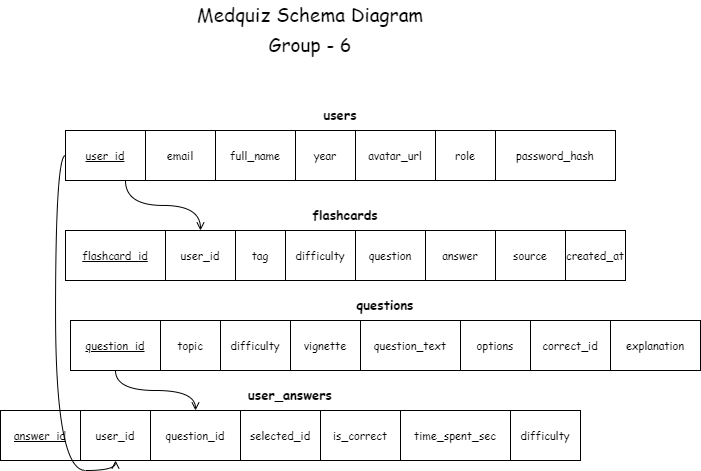

The diagram above was exported from draw.io. Its source (the exported page's mxGraphModel, read from the mxfile embedded in the PNG):
<mxGraphModel dx="1678" dy="914" grid="1" gridSize="10" guides="1" tooltips="1" connect="1" arrows="1" fold="1" page="1" pageScale="1" pageWidth="1600" pageHeight="1000" math="0" shadow="0">
  <root>
    <mxCell id="0" />
    <mxCell id="1" parent="0" />
    <mxCell id="On69HVOXrGC8seitGy7p-3" connectable="0" parent="1" style="group;fontFamily=Comic Sans MS;" value="" vertex="1">
      <mxGeometry height="60" width="270" x="665" y="90" as="geometry" />
    </mxCell>
    <mxCell id="On69HVOXrGC8seitGy7p-1" parent="On69HVOXrGC8seitGy7p-3" style="text;html=1;whiteSpace=wrap;strokeColor=none;fillColor=none;align=center;verticalAlign=middle;rounded=0;fontFamily=Comic Sans MS;" value="&lt;font style=&quot;font-size: 19px;&quot;&gt;Medquiz Schema Diagram&lt;/font&gt;" vertex="1">
      <mxGeometry height="30" width="270" as="geometry" />
    </mxCell>
    <mxCell id="On69HVOXrGC8seitGy7p-2" parent="On69HVOXrGC8seitGy7p-3" style="text;html=1;whiteSpace=wrap;strokeColor=none;fillColor=none;align=center;verticalAlign=middle;rounded=0;fontFamily=Comic Sans MS;" value="&lt;font style=&quot;font-size: 19px;&quot;&gt;Group - 6&lt;/font&gt;" vertex="1">
      <mxGeometry height="30" width="270" y="30" as="geometry" />
    </mxCell>
    <mxCell id="On69HVOXrGC8seitGy7p-4" connectable="0" parent="1" style="group;fontFamily=Comic Sans MS;" value="" vertex="1">
      <mxGeometry height="360" width="700" x="490" y="190" as="geometry" />
    </mxCell>
    <mxCell id="fk_users_ua" edge="1" parent="On69HVOXrGC8seitGy7p-4" source="users_c1" style="html=1;strokeColor=#000000;strokeWidth=1;endArrow=open;endFill=0;entryX=0.5;entryY=1;entryDx=0;entryDy=0;rounded=0;exitX=0;exitY=0.5;exitDx=0;exitDy=0;edgeStyle=orthogonalEdgeStyle;curved=1;fontFamily=Comic Sans MS;" target="ua_c2">
      <mxGeometry relative="1" as="geometry">
        <mxPoint x="60" y="60" as="sourcePoint" />
        <mxPoint x="50" y="560.0000000000002" as="targetPoint" />
      </mxGeometry>
    </mxCell>
    <mxCell id="fk_q_ua" edge="1" parent="On69HVOXrGC8seitGy7p-4" source="q_c1" style="edgeStyle=orthogonalEdgeStyle;html=1;strokeColor=#000000;strokeWidth=1;endArrow=open;endFill=0;exitX=0.5;exitY=1;exitDx=0;exitDy=0;entryX=0.5;entryY=0;entryDx=0;entryDy=0;rounded=0;curved=1;fontFamily=Comic Sans MS;" target="ua_c3">
      <mxGeometry relative="1" as="geometry" />
    </mxCell>
    <mxCell id="fk_users_fc" edge="1" parent="On69HVOXrGC8seitGy7p-4" source="users_c1" style="html=1;strokeColor=#000000;strokeWidth=1;endArrow=open;endFill=0;exitX=0.75;exitY=1;exitDx=0;exitDy=0;entryX=0.5;entryY=0;entryDx=0;entryDy=0;rounded=0;edgeStyle=orthogonalEdgeStyle;curved=1;fontFamily=Comic Sans MS;" target="fc_c2">
      <mxGeometry relative="1" as="geometry" />
    </mxCell>
    <mxCell id="L-jmiBVs4C1AdPbEAnt_-1" connectable="0" parent="On69HVOXrGC8seitGy7p-4" style="group;fontFamily=Comic Sans MS;" value="" vertex="1">
      <mxGeometry height="80" width="560" x="65" y="100" as="geometry" />
    </mxCell>
    <mxCell id="fc_title" parent="L-jmiBVs4C1AdPbEAnt_-1" style="text;html=1;align=center;verticalAlign=middle;whiteSpace=wrap;fontSize=13;fontStyle=1;strokeColor=none;fillColor=none;fontFamily=Comic Sans MS;" value="flashcards" vertex="1">
      <mxGeometry height="30" width="560" as="geometry" />
    </mxCell>
    <mxCell id="fc_box" parent="L-jmiBVs4C1AdPbEAnt_-1" style="rounded=0;whiteSpace=wrap;html=1;fillColor=none;strokeColor=#000000;fontFamily=Comic Sans MS;" value="" vertex="1">
      <mxGeometry height="50" width="560" y="30" as="geometry" />
    </mxCell>
    <mxCell id="fc_c1" parent="L-jmiBVs4C1AdPbEAnt_-1" style="text;html=1;align=center;verticalAlign=middle;whiteSpace=wrap;fontSize=11;strokeColor=#000000;fillColor=none;rounded=0;fontFamily=Comic Sans MS;" value="&lt;u&gt;flashcard_id&lt;/u&gt;" vertex="1">
      <mxGeometry height="50" width="100" y="30" as="geometry" />
    </mxCell>
    <mxCell id="fc_c2" parent="L-jmiBVs4C1AdPbEAnt_-1" style="text;html=1;align=center;verticalAlign=middle;whiteSpace=wrap;fontSize=11;strokeColor=#000000;fillColor=none;rounded=0;fontFamily=Comic Sans MS;" value="user_id" vertex="1">
      <mxGeometry height="50" width="70" x="100" y="30" as="geometry" />
    </mxCell>
    <mxCell id="fc_c3" parent="L-jmiBVs4C1AdPbEAnt_-1" style="text;html=1;align=center;verticalAlign=middle;whiteSpace=wrap;fontSize=11;strokeColor=#000000;fillColor=none;rounded=0;fontFamily=Comic Sans MS;" value="tag" vertex="1">
      <mxGeometry height="50" width="50" x="170" y="30" as="geometry" />
    </mxCell>
    <mxCell id="fc_c4" parent="L-jmiBVs4C1AdPbEAnt_-1" style="text;html=1;align=center;verticalAlign=middle;whiteSpace=wrap;fontSize=11;strokeColor=#000000;fillColor=none;rounded=0;fontFamily=Comic Sans MS;" value="difficulty" vertex="1">
      <mxGeometry height="50" width="70" x="220" y="30" as="geometry" />
    </mxCell>
    <mxCell id="fc_c5" parent="L-jmiBVs4C1AdPbEAnt_-1" style="text;html=1;align=center;verticalAlign=middle;whiteSpace=wrap;fontSize=11;strokeColor=#000000;fillColor=none;rounded=0;fontFamily=Comic Sans MS;" value="question" vertex="1">
      <mxGeometry height="50" width="70" x="290" y="30" as="geometry" />
    </mxCell>
    <mxCell id="fc_c6" parent="L-jmiBVs4C1AdPbEAnt_-1" style="text;html=1;align=center;verticalAlign=middle;whiteSpace=wrap;fontSize=11;strokeColor=#000000;fillColor=none;rounded=0;fontFamily=Comic Sans MS;" value="answer" vertex="1">
      <mxGeometry height="50" width="70" x="360" y="30" as="geometry" />
    </mxCell>
    <mxCell id="fc_c7" parent="L-jmiBVs4C1AdPbEAnt_-1" style="text;html=1;align=center;verticalAlign=middle;whiteSpace=wrap;fontSize=11;strokeColor=#000000;fillColor=none;rounded=0;fontFamily=Comic Sans MS;" value="source" vertex="1">
      <mxGeometry height="50" width="70" x="430" y="30" as="geometry" />
    </mxCell>
    <mxCell id="fc_c8" parent="L-jmiBVs4C1AdPbEAnt_-1" style="text;html=1;align=center;verticalAlign=middle;whiteSpace=wrap;fontSize=11;strokeColor=#000000;fillColor=none;rounded=0;fontFamily=Comic Sans MS;" value="created_at" vertex="1">
      <mxGeometry height="50" width="60" x="500" y="30" as="geometry" />
    </mxCell>
    <mxCell id="L-jmiBVs4C1AdPbEAnt_-2" connectable="0" parent="On69HVOXrGC8seitGy7p-4" style="group;fontFamily=Comic Sans MS;" value="" vertex="1">
      <mxGeometry height="80" width="550" x="65" as="geometry" />
    </mxCell>
    <mxCell id="users_title" parent="L-jmiBVs4C1AdPbEAnt_-2" style="text;html=1;align=center;verticalAlign=middle;whiteSpace=wrap;fontSize=13;fontStyle=1;strokeColor=none;fillColor=none;fontFamily=Comic Sans MS;" value="users" vertex="1">
      <mxGeometry height="30" width="550" as="geometry" />
    </mxCell>
    <mxCell id="users_box" parent="L-jmiBVs4C1AdPbEAnt_-2" style="rounded=0;whiteSpace=wrap;html=1;fillColor=none;strokeColor=#000000;fontFamily=Comic Sans MS;" value="" vertex="1">
      <mxGeometry height="50" width="550" y="30" as="geometry" />
    </mxCell>
    <mxCell id="users_c1" parent="L-jmiBVs4C1AdPbEAnt_-2" style="text;html=1;align=center;verticalAlign=middle;whiteSpace=wrap;fontSize=11;strokeColor=#000000;fillColor=none;rounded=0;fontFamily=Comic Sans MS;" value="&lt;u&gt;user_id&lt;/u&gt;" vertex="1">
      <mxGeometry height="50" width="80" y="30" as="geometry" />
    </mxCell>
    <mxCell id="users_c2" parent="L-jmiBVs4C1AdPbEAnt_-2" style="text;html=1;align=center;verticalAlign=middle;whiteSpace=wrap;fontSize=11;strokeColor=#000000;fillColor=none;rounded=0;fontFamily=Comic Sans MS;" value="email" vertex="1">
      <mxGeometry height="50" width="70" x="80" y="30" as="geometry" />
    </mxCell>
    <mxCell id="users_c3" parent="L-jmiBVs4C1AdPbEAnt_-2" style="text;html=1;align=center;verticalAlign=middle;whiteSpace=wrap;fontSize=11;strokeColor=#000000;fillColor=none;rounded=0;fontFamily=Comic Sans MS;" value="full_name" vertex="1">
      <mxGeometry height="50" width="80" x="150" y="30" as="geometry" />
    </mxCell>
    <mxCell id="users_c4" parent="L-jmiBVs4C1AdPbEAnt_-2" style="text;html=1;align=center;verticalAlign=middle;whiteSpace=wrap;fontSize=11;strokeColor=#000000;fillColor=none;rounded=0;fontFamily=Comic Sans MS;" value="year" vertex="1">
      <mxGeometry height="50" width="60" x="230" y="30" as="geometry" />
    </mxCell>
    <mxCell id="users_c5" parent="L-jmiBVs4C1AdPbEAnt_-2" style="text;html=1;align=center;verticalAlign=middle;whiteSpace=wrap;fontSize=11;strokeColor=#000000;fillColor=none;rounded=0;fontFamily=Comic Sans MS;" value="avatar_url" vertex="1">
      <mxGeometry height="50" width="80" x="290" y="30" as="geometry" />
    </mxCell>
    <mxCell id="users_c6" parent="L-jmiBVs4C1AdPbEAnt_-2" style="text;html=1;align=center;verticalAlign=middle;whiteSpace=wrap;fontSize=11;strokeColor=#000000;fillColor=none;rounded=0;fontFamily=Comic Sans MS;" value="role" vertex="1">
      <mxGeometry height="50" width="60" x="370" y="30" as="geometry" />
    </mxCell>
    <mxCell id="users_c7" parent="L-jmiBVs4C1AdPbEAnt_-2" style="text;html=1;align=center;verticalAlign=middle;whiteSpace=wrap;fontSize=11;strokeColor=#000000;fillColor=none;rounded=0;fontFamily=Comic Sans MS;" value="password_hash" vertex="1">
      <mxGeometry height="50" width="120" x="430" y="30" as="geometry" />
    </mxCell>
    <mxCell id="L-jmiBVs4C1AdPbEAnt_-3" connectable="0" parent="On69HVOXrGC8seitGy7p-4" style="group;fontFamily=Comic Sans MS;" value="" vertex="1">
      <mxGeometry height="80" width="630" x="70" y="190" as="geometry" />
    </mxCell>
    <mxCell id="questions_title" parent="L-jmiBVs4C1AdPbEAnt_-3" style="text;html=1;align=center;verticalAlign=middle;whiteSpace=wrap;fontSize=13;fontStyle=1;strokeColor=none;fillColor=none;fontFamily=Comic Sans MS;" value="questions" vertex="1">
      <mxGeometry height="30" width="630" as="geometry" />
    </mxCell>
    <mxCell id="questions_box" parent="L-jmiBVs4C1AdPbEAnt_-3" style="rounded=0;whiteSpace=wrap;html=1;fillColor=none;strokeColor=#000000;fontFamily=Comic Sans MS;" value="" vertex="1">
      <mxGeometry height="50" width="630" y="30" as="geometry" />
    </mxCell>
    <mxCell id="q_c1" parent="L-jmiBVs4C1AdPbEAnt_-3" style="text;html=1;align=center;verticalAlign=middle;whiteSpace=wrap;fontSize=11;strokeColor=#000000;fillColor=none;rounded=0;fontFamily=Comic Sans MS;" value="&lt;u&gt;question_id&lt;/u&gt;" vertex="1">
      <mxGeometry height="50" width="90" y="30" as="geometry" />
    </mxCell>
    <mxCell id="q_c2" parent="L-jmiBVs4C1AdPbEAnt_-3" style="text;html=1;align=center;verticalAlign=middle;whiteSpace=wrap;fontSize=11;strokeColor=#000000;fillColor=none;rounded=0;fontFamily=Comic Sans MS;" value="topic" vertex="1">
      <mxGeometry height="50" width="60" x="90" y="30" as="geometry" />
    </mxCell>
    <mxCell id="q_c3" parent="L-jmiBVs4C1AdPbEAnt_-3" style="text;html=1;align=center;verticalAlign=middle;whiteSpace=wrap;fontSize=11;strokeColor=#000000;fillColor=none;rounded=0;fontFamily=Comic Sans MS;" value="difficulty" vertex="1">
      <mxGeometry height="50" width="70" x="150" y="30" as="geometry" />
    </mxCell>
    <mxCell id="q_c4" parent="L-jmiBVs4C1AdPbEAnt_-3" style="text;html=1;align=center;verticalAlign=middle;whiteSpace=wrap;fontSize=11;strokeColor=#000000;fillColor=none;rounded=0;fontFamily=Comic Sans MS;" value="vignette" vertex="1">
      <mxGeometry height="50" width="70" x="220" y="30" as="geometry" />
    </mxCell>
    <mxCell id="q_c5" parent="L-jmiBVs4C1AdPbEAnt_-3" style="text;html=1;align=center;verticalAlign=middle;whiteSpace=wrap;fontSize=11;strokeColor=#000000;fillColor=none;rounded=0;fontFamily=Comic Sans MS;" value="question_text" vertex="1">
      <mxGeometry height="50" width="100" x="290" y="30" as="geometry" />
    </mxCell>
    <mxCell id="q_c6" parent="L-jmiBVs4C1AdPbEAnt_-3" style="text;html=1;align=center;verticalAlign=middle;whiteSpace=wrap;fontSize=11;strokeColor=#000000;fillColor=none;rounded=0;fontFamily=Comic Sans MS;" value="options" vertex="1">
      <mxGeometry height="50" width="70" x="390" y="30" as="geometry" />
    </mxCell>
    <mxCell id="q_c7" parent="L-jmiBVs4C1AdPbEAnt_-3" style="text;html=1;align=center;verticalAlign=middle;whiteSpace=wrap;fontSize=11;strokeColor=#000000;fillColor=none;rounded=0;fontFamily=Comic Sans MS;" value="correct_id" vertex="1">
      <mxGeometry height="50" width="80" x="460" y="30" as="geometry" />
    </mxCell>
    <mxCell id="q_c8" parent="L-jmiBVs4C1AdPbEAnt_-3" style="text;html=1;align=center;verticalAlign=middle;whiteSpace=wrap;fontSize=11;strokeColor=#000000;fillColor=none;rounded=0;fontFamily=Comic Sans MS;" value="explanation" vertex="1">
      <mxGeometry height="50" width="90" x="540" y="30" as="geometry" />
    </mxCell>
    <mxCell id="L-jmiBVs4C1AdPbEAnt_-5" connectable="0" parent="On69HVOXrGC8seitGy7p-4" style="group;fontFamily=Comic Sans MS;" value="" vertex="1">
      <mxGeometry height="80" width="580" y="280" as="geometry" />
    </mxCell>
    <mxCell id="ua_title" parent="L-jmiBVs4C1AdPbEAnt_-5" style="text;html=1;align=center;verticalAlign=middle;whiteSpace=wrap;fontSize=13;fontStyle=1;strokeColor=none;fillColor=none;fontFamily=Comic Sans MS;" value="user_answers" vertex="1">
      <mxGeometry height="30" width="580" as="geometry" />
    </mxCell>
    <mxCell id="ua_box" parent="L-jmiBVs4C1AdPbEAnt_-5" style="rounded=0;whiteSpace=wrap;html=1;fillColor=none;strokeColor=#000000;fontFamily=Comic Sans MS;" value="" vertex="1">
      <mxGeometry height="50" width="580" y="30" as="geometry" />
    </mxCell>
    <mxCell id="ua_c1" parent="L-jmiBVs4C1AdPbEAnt_-5" style="text;html=1;align=center;verticalAlign=middle;whiteSpace=wrap;fontSize=11;strokeColor=#000000;fillColor=none;rounded=0;fontFamily=Comic Sans MS;" value="&lt;u&gt;answer_id&lt;/u&gt;" vertex="1">
      <mxGeometry height="50" width="80" y="30" as="geometry" />
    </mxCell>
    <mxCell id="ua_c2" parent="L-jmiBVs4C1AdPbEAnt_-5" style="text;html=1;align=center;verticalAlign=middle;whiteSpace=wrap;fontSize=11;strokeColor=#000000;fillColor=none;rounded=0;fontFamily=Comic Sans MS;" value="user_id" vertex="1">
      <mxGeometry height="50" width="70" x="80" y="30" as="geometry" />
    </mxCell>
    <mxCell id="ua_c3" parent="L-jmiBVs4C1AdPbEAnt_-5" style="text;html=1;align=center;verticalAlign=middle;whiteSpace=wrap;fontSize=11;strokeColor=#000000;fillColor=none;rounded=0;fontFamily=Comic Sans MS;" value="question_id" vertex="1">
      <mxGeometry height="50" width="90" x="150" y="30" as="geometry" />
    </mxCell>
    <mxCell id="ua_c4" parent="L-jmiBVs4C1AdPbEAnt_-5" style="text;html=1;align=center;verticalAlign=middle;whiteSpace=wrap;fontSize=11;strokeColor=#000000;fillColor=none;rounded=0;fontFamily=Comic Sans MS;" value="selected_id" vertex="1">
      <mxGeometry height="50" width="80" x="240" y="30" as="geometry" />
    </mxCell>
    <mxCell id="ua_c5" parent="L-jmiBVs4C1AdPbEAnt_-5" style="text;html=1;align=center;verticalAlign=middle;whiteSpace=wrap;fontSize=11;strokeColor=#000000;fillColor=none;rounded=0;fontFamily=Comic Sans MS;" value="is_correct" vertex="1">
      <mxGeometry height="50" width="80" x="320" y="30" as="geometry" />
    </mxCell>
    <mxCell id="ua_c6" parent="L-jmiBVs4C1AdPbEAnt_-5" style="text;html=1;align=center;verticalAlign=middle;whiteSpace=wrap;fontSize=11;strokeColor=#000000;fillColor=none;rounded=0;fontFamily=Comic Sans MS;" value="time_spent_sec" vertex="1">
      <mxGeometry height="50" width="110" x="400" y="30" as="geometry" />
    </mxCell>
    <mxCell id="ua_c7" parent="L-jmiBVs4C1AdPbEAnt_-5" style="text;html=1;align=center;verticalAlign=middle;whiteSpace=wrap;fontSize=11;strokeColor=#000000;fillColor=none;rounded=0;fontFamily=Comic Sans MS;" value="difficulty" vertex="1">
      <mxGeometry height="50" width="70" x="510" y="30" as="geometry" />
    </mxCell>
  </root>
</mxGraphModel>